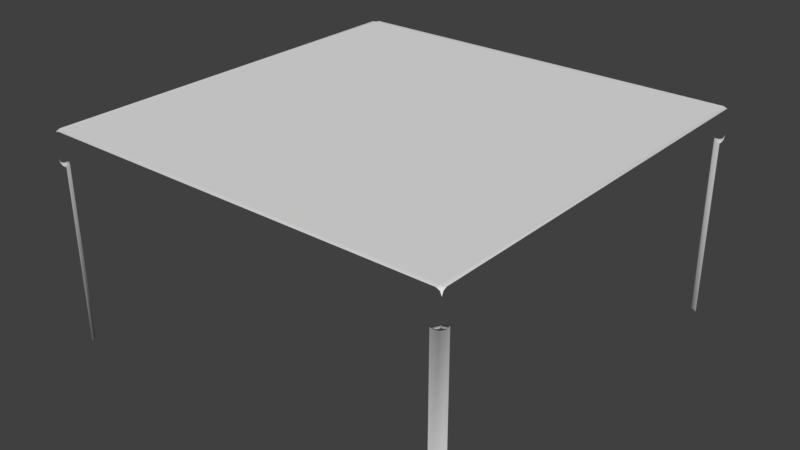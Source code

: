 # Source: WP_CornerSmall4.blend  (saved by Blender 2.79.0; exported with 4.5.12 LTS)
import bpy
from mathutils import Matrix  # noqa: F401  (used for matrix-valued properties, if any)

bpy.ops.wm.read_factory_settings(use_empty=True)
scene = bpy.context.scene
scene.name = 'Scene'

# ---- collections
col_collection_1 = bpy.data.collections.new('Collection 1'); scene.collection.children.link(col_collection_1)

# ---- materials (node trees are filled in below, after node groups)
mat_wp_cornersmall4m = bpy.data.materials.new('WP_CornerSmall4M')
mat_wp_cornersmall4m.alpha_threshold = 0.0
mat_wp_cornersmall4m.use_transparent_shadow = False
mat_wp_cornersmall4m.roughness = 0.5
mat_wp_cornersmall4m.line_color = (0.0, 0.0, 0.0, 1.0)

# ---- material node trees

# ---- world
world_world = bpy.data.worlds.new('World'); scene.world = world_world
world_world.color = (0.05088, 0.05088, 0.05088)
world_world.use_sun_shadow = False
world_world.sun_shadow_jitter_overblur = 0.0
world_world.cycles.sampling_method = 'MANUAL'

# ---- meshes
me_wp_cornersmall4 = bpy.data.meshes.new('WP_CornerSmall4')
me_wp_cornersmall4.from_pydata([(-0.9751, 0.9751, 1.0), (-0.9751, 1.0, 1.0), (-0.9927, 1.0, 0.9924), (-1.0, 1.0, 0.9739), (-1.0, 0.9927, 0.9924), (-1.0, 0.9751, 1.0), (-0.9942, 0.9942, 0.9931), (-0.9822, 0.9822, 1.0), (-1.0, 1.0, 0.8732), (-0.9927, 1.0, 0.8547), (-1.0, 0.9927, 0.8547), (-0.9751, 1.0, 0.8471), (-1.0, 0.9751, 0.8471), (-0.9535, 1.0, 0.8471), (-1.0, 0.9535, 0.8471), (-0.9707, 0.9707, 0.8471), (-0.9811, 0.9811, 0.8471), (-0.9946, 0.9946, 0.8532), (-0.9535, 1.0, 0.0), (-1.0, 0.9535, 0.0), (-0.9707, 0.9707, 5.96e-08), (0.9751, 0.9751, 1.0), (1.0, 0.9751, 1.0), (1.0, 0.9927, 0.9924), (1.0, 1.0, 0.9739), (0.9927, 1.0, 0.9924), (0.9751, 1.0, 1.0), (0.9942, 0.9942, 0.9931), (0.9822, 0.9822, 1.0), (1.0, 1.0, 0.8732), (1.0, 0.9927, 0.8547), (0.9927, 1.0, 0.8547), (1.0, 0.9751, 0.8471), (0.9751, 1.0, 0.8471), (1.0, 0.9535, 0.8471), (0.9535, 1.0, 0.8471), (0.9707, 0.9707, 0.8471), (0.9811, 0.9811, 0.8471), (0.9946, 0.9946, 0.8532), (1.0, 0.9535, 0.0), (0.9535, 1.0, 0.0), (0.9707, 0.9707, 5.96e-08), (-0.9751, -0.9751, 1.0), (-1.0, -0.9751, 1.0), (-1.0, -0.9927, 0.9924), (-1.0, -1.0, 0.9739), (-0.9927, -1.0, 0.9924), (-0.9751, -1.0, 1.0), (-0.9942, -0.9942, 0.9931), (-0.9822, -0.9822, 1.0), (-1.0, -1.0, 0.8732), (-1.0, -0.9927, 0.8547), (-0.9927, -1.0, 0.8547), (-1.0, -0.9751, 0.8471), (-0.9751, -1.0, 0.8471), (-1.0, -0.9535, 0.8471), (-0.9535, -1.0, 0.8471), (-0.9707, -0.9707, 0.8471), (-0.9811, -0.9811, 0.8471), (-0.9946, -0.9946, 0.8532), (-1.0, -0.9535, 0.0), (-0.9535, -1.0, 0.0), (-0.9707, -0.9707, 5.96e-08), (1.0, -1.0, 0.9739), (0.9927, -1.0, 0.9924), (0.9751, -1.0, 1.0), (0.9751, -0.9751, 1.0), (1.0, -0.9927, 0.9924), (1.0, -0.9751, 1.0), (0.9942, -0.9942, 0.9931), (0.9822, -0.9822, 1.0), (1.0, -1.0, 0.8732), (0.9927, -1.0, 0.8547), (1.0, -0.9927, 0.8547), (0.9751, -1.0, 0.8471), (1.0, -0.9751, 0.8471), (0.9535, -1.0, 0.8471), (1.0, -0.9535, 0.8471), (0.9707, -0.9707, 0.8471), (0.9811, -0.9811, 0.8471), (0.9946, -0.9946, 0.8532), (0.9535, -1.0, 0.0), (1.0, -0.9535, 0.0), (0.9707, -0.9707, 5.96e-08)], [], [(21, 26, 1, 0), (3, 4, 6), (1, 2, 6, 7), (2, 3, 6), (5, 0, 7), (4, 5, 7, 6), (0, 1, 7), (8, 9, 17), (17, 9, 11, 16), (16, 11, 13, 15), (10, 17, 16, 12), (12, 16, 15, 14), (10, 8, 17), (15, 13, 18, 20), (14, 15, 20, 19), (24, 25, 27), (22, 23, 27, 28), (23, 24, 27), (26, 21, 28), (25, 26, 28, 27), (21, 22, 28), (29, 30, 38), (38, 30, 32, 37), (37, 32, 34, 36), (31, 38, 37, 33), (33, 37, 36, 35), (31, 29, 38), (36, 34, 39, 41), (35, 36, 41, 40), (0, 5, 43, 42), (45, 46, 48), (43, 44, 48, 49), (44, 45, 48), (47, 42, 49), (46, 47, 49, 48), (42, 43, 49), (50, 51, 59), (59, 51, 53, 58), (58, 53, 55, 57), (52, 59, 58, 54), (54, 58, 57, 56), (52, 50, 59), (57, 55, 60, 62), (56, 57, 62, 61), (68, 66, 70), (64, 63, 69), (65, 64, 69, 70), (63, 67, 69), (67, 68, 70, 69), (66, 65, 70), (71, 72, 80), (80, 72, 74, 79), (79, 74, 76, 78), (73, 80, 79, 75), (75, 79, 78, 77), (73, 71, 80), (78, 76, 81, 83), (77, 78, 83, 82), (42, 47, 65, 66), (22, 21, 66, 68), (21, 0, 42, 66)])
me_wp_cornersmall4.polygons.foreach_set('use_smooth', [True] * 61)
_uv = me_wp_cornersmall4.uv_layers.new(name='UVMap')
_uv.uv.foreach_set('vector', [0.9135, 0.9134, 0.9132, 0.929, 0.02333, 0.9291, 0.02305, 0.9135, 0.0001393, 0.9363, 0.006127, 0.9252, 0.009844, 0.9267, 0.02333, 0.9291, 0.01132, 0.9304, 0.009844, 0.9267, 0.0186, 0.918, 0.01132, 0.9304, 0.0001393, 0.9363, 0.009844, 0.9267, 0.007525, 0.9132, 0.02305, 0.9135, 0.0186, 0.918, 0.006127, 0.9252, 0.007525, 0.9132, 0.0186, 0.918, 0.009844, 0.9267, 0.02305, 0.9135, 0.02333, 0.9291, 0.0186, 0.918, 0.9907, 0.4162, 0.986, 0.4082, 0.9882, 0.4064, 0.9882, 0.4064, 0.986, 0.4082, 0.9789, 0.403, 0.9859, 0.397, 0.9859, 0.397, 0.9789, 0.403, 0.9704, 0.3978, 0.9842, 0.3904, 0.991, 0.407, 0.9882, 0.4064, 0.9859, 0.397, 0.9949, 0.399, 0.9949, 0.399, 0.9859, 0.397, 0.9842, 0.3904, 0.9999, 0.3904, 0.991, 0.407, 0.9907, 0.4162, 0.9882, 0.4064, 0.9842, 0.3904, 0.9686, 0.3904, 0.9686, 0.0001393, 0.9842, 0.0001393, 0.9999, 0.3904, 0.9842, 0.3904, 0.9842, 0.0001393, 0.9999, 0.0001393, 0.9363, 0.9364, 0.9252, 0.9304, 0.9267, 0.9267, 0.9291, 0.9132, 0.9304, 0.9252, 0.9267, 0.9267, 0.918, 0.9179, 0.9304, 0.9252, 0.9363, 0.9364, 0.9267, 0.9267, 0.9132, 0.929, 0.9135, 0.9134, 0.918, 0.9179, 0.9252, 0.9304, 0.9132, 0.929, 0.918, 0.9179, 0.9267, 0.9267, 0.9135, 0.9134, 0.9291, 0.9132, 0.918, 0.9179, 0.959, 0.8325, 0.9544, 0.8246, 0.9566, 0.8227, 0.9566, 0.8227, 0.9544, 0.8246, 0.9472, 0.8193, 0.9542, 0.8133, 0.9542, 0.8133, 0.9472, 0.8193, 0.9387, 0.8141, 0.9525, 0.8067, 0.9593, 0.8233, 0.9566, 0.8227, 0.9542, 0.8133, 0.9632, 0.8153, 0.9632, 0.8153, 0.9542, 0.8133, 0.9525, 0.8067, 0.9682, 0.8067, 0.9593, 0.8233, 0.959, 0.8325, 0.9566, 0.8227, 0.9525, 0.8067, 0.9369, 0.8067, 0.9369, 0.4165, 0.9525, 0.4165, 0.9682, 0.8067, 0.9525, 0.8067, 0.9525, 0.4165, 0.9682, 0.4165, 0.02305, 0.9135, 0.007525, 0.9132, 0.007656, 0.02333, 0.02319, 0.02305, 0.0003865, 0.0001393, 0.01153, 0.006126, 0.01004, 0.009843, 0.007656, 0.02333, 0.006318, 0.01132, 0.01004, 0.009843, 0.01875, 0.0186, 0.006318, 0.01132, 0.0003865, 0.0001393, 0.01004, 0.009843, 0.02354, 0.007524, 0.02319, 0.02305, 0.01875, 0.0186, 0.01153, 0.006126, 0.02354, 0.007524, 0.01875, 0.0186, 0.01004, 0.009843, 0.02319, 0.02305, 0.007656, 0.02333, 0.01875, 0.0186, 0.9906, 0.8325, 0.986, 0.8246, 0.9881, 0.8227, 0.9881, 0.8227, 0.986, 0.8246, 0.9788, 0.8193, 0.9858, 0.8133, 0.9858, 0.8133, 0.9788, 0.8193, 0.9703, 0.8141, 0.9841, 0.8067, 0.9909, 0.8233, 0.9881, 0.8227, 0.9858, 0.8133, 0.9948, 0.8153, 0.9948, 0.8153, 0.9858, 0.8133, 0.9841, 0.8067, 0.9998, 0.8067, 0.9909, 0.8233, 0.9906, 0.8325, 0.9881, 0.8227, 0.9841, 0.8067, 0.9685, 0.8067, 0.9685, 0.4165, 0.9841, 0.4165, 0.9998, 0.8067, 0.9841, 0.8067, 0.9841, 0.4165, 0.9998, 0.4165, 0.9292, 0.02331, 0.9137, 0.02296, 0.9181, 0.01853, 0.9254, 0.006089, 0.9366, 0.0001573, 0.9269, 0.009813, 0.9134, 0.007428, 0.9254, 0.006089, 0.9269, 0.009813, 0.9181, 0.01853, 0.9366, 0.0001573, 0.9306, 0.01131, 0.9269, 0.009813, 0.9306, 0.01131, 0.9292, 0.02331, 0.9181, 0.01853, 0.9269, 0.009813, 0.9137, 0.02296, 0.9134, 0.007428, 0.9181, 0.01853, 0.959, 0.4162, 0.9544, 0.4082, 0.9565, 0.4064, 0.9565, 0.4064, 0.9544, 0.4082, 0.9472, 0.403, 0.9542, 0.397, 0.9542, 0.397, 0.9472, 0.403, 0.9387, 0.3978, 0.9525, 0.3904, 0.9593, 0.407, 0.9565, 0.4064, 0.9542, 0.397, 0.9632, 0.399, 0.9632, 0.399, 0.9542, 0.397, 0.9525, 0.3904, 0.9682, 0.3904, 0.9593, 0.407, 0.959, 0.4162, 0.9565, 0.4064, 0.9525, 0.3904, 0.9369, 0.3904, 0.937, 0.0001393, 0.9526, 0.0001438, 0.9682, 0.3904, 0.9525, 0.3904, 0.9526, 0.0001438, 0.9683, 0.0001482, 0.02319, 0.02305, 0.02354, 0.007524, 0.9134, 0.007428, 0.9137, 0.02296, 0.9291, 0.9132, 0.9135, 0.9134, 0.9137, 0.02296, 0.9292, 0.02331, 0.9135, 0.9134, 0.02305, 0.9135, 0.02319, 0.02305, 0.9137, 0.02296])
me_wp_cornersmall4.materials.append(mat_wp_cornersmall4m)
me_wp_cornersmall4.use_remesh_preserve_volume = False
me_wp_cornersmall4.use_remesh_preserve_attributes = False
me_wp_cornersmall4.use_mirror_vertex_groups = False
me_wp_cornersmall4.update()

# ---- objects
ob_wp_cornersmall4 = bpy.data.objects.new('WP_CornerSmall4', me_wp_cornersmall4)

# ---- transforms, parenting, visibility, modifiers, constraints
ob_wp_cornersmall4.location = (5.96e-08, 0.0, 0.0)
ob_wp_cornersmall4.lock_rotations_4d = False
ob_wp_cornersmall4.empty_display_type = 'ARROWS'
ob_wp_cornersmall4.lineart.crease_threshold = 0.0

# ---- collection membership
col_collection_1.objects.link(ob_wp_cornersmall4)

# ---- scene / render settings (as saved in the file)
scene.frame_start = 1; scene.frame_end = 250; scene.frame_set(3)
scene.render.engine = 'BLENDER_EEVEE_NEXT'
scene.render.resolution_percentage = 50
scene.render.dither_intensity = 0.0
scene.cycles.use_denoising = False
scene.cycles.samples = 128
scene.cycles.sampling_pattern = 'TABULATED_SOBOL'
scene.cycles.light_sampling_threshold = 0.0
scene.cycles.use_adaptive_sampling = False
scene.cycles.use_light_tree = False
scene.cycles.blur_glossy = 0.0
scene.cycles.sample_clamp_indirect = 0.0
scene.view_settings.view_transform = 'Standard'
bpy.context.view_layer.update()

# ---- added for rendering (the .blend has no active camera and no usable light): camera, sun
cam_auto = bpy.data.cameras.new('AutoCamera')
cam_auto.lens = 50.0
cam_auto.sensor_width = 36.0
cam_auto.clip_end = 1000.0
ob_auto_camera = bpy.data.objects.new('AutoCamera', cam_auto)
scene.collection.objects.link(ob_auto_camera)
ob_auto_camera.location = (2.77567, -3.33081, 2.72054)
ob_auto_camera.rotation_euler = (1.09748, -7.21219e-08, 0.694738)
scene.camera = ob_auto_camera
light_auto_sun = bpy.data.lights.new('AutoSun', 'SUN')
light_auto_sun.energy = 3.0
light_auto_sun.angle = 0.0523599
ob_auto_sun = bpy.data.objects.new('AutoSun', light_auto_sun)
scene.collection.objects.link(ob_auto_sun)
ob_auto_sun.rotation_euler = (0.872665, 0.174533, 0.523599)
bpy.context.view_layer.update()
